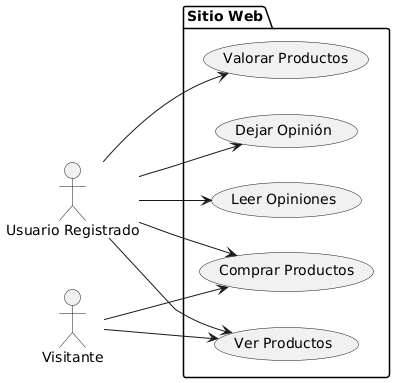

The diagram above was rendered by PlantUML. Its source (embedded in the PNG):
@startuml
left to right direction

actor "Usuario Registrado" as ur
actor "Visitante" as v

package "Sitio Web" {
  usecase "Ver Productos" as UC1
  usecase "Comprar Productos" as UC2
  usecase "Dejar Opinión" as UC3
  usecase "Valorar Productos" as UC4
  usecase "Leer Opiniones" as UC5
}

v --> UC1
v --> UC2
ur --> UC1
ur --> UC2
ur --> UC3
ur --> UC4
ur --> UC5
@enduml